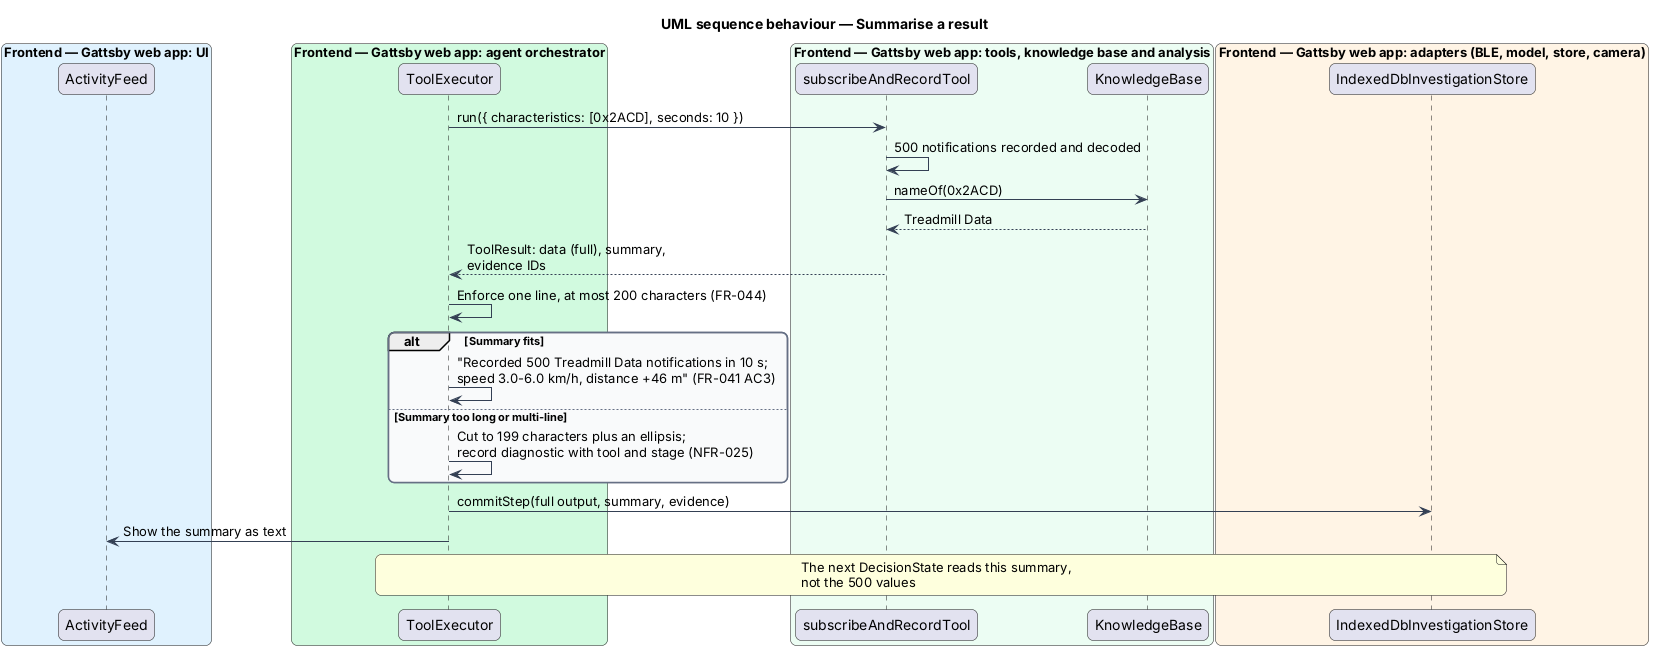

The diagram above was rendered by PlantUML. Its source (embedded in the PNG):
@startuml
title UML sequence behaviour — Summarise a result
skinparam backgroundColor #FFFFFF
skinparam shadowing false
skinparam roundcorner 12
skinparam defaultFontName Arial
skinparam ArrowColor #344054
skinparam rectangle {
  BorderColor #344054
  FontColor #101828
}
skinparam package {
  BorderColor #667085
  FontColor #101828
  BackgroundColor #F9FAFB
}
box "Frontend — Gattsby web app: UI" #E0F2FE
  participant "ActivityFeed" as feed
end box
box "Frontend — Gattsby web app: agent orchestrator" #D1FADF
  participant "ToolExecutor" as executor
end box
box "Frontend — Gattsby web app: tools, knowledge base and analysis" #ECFDF3
  participant "subscribeAndRecordTool" as tool
  participant "KnowledgeBase" as kb
end box
box "Frontend — Gattsby web app: adapters (BLE, model, store, camera)" #FFF4E5
  participant "IndexedDbInvestigationStore" as store
end box

executor -> tool : run({ characteristics: [0x2ACD], seconds: 10 })
tool -> tool : 500 notifications recorded and decoded
tool -> kb : nameOf(0x2ACD)
kb --> tool : Treadmill Data
tool --> executor : ToolResult: data (full), summary,\nevidence IDs
executor -> executor : Enforce one line, at most 200 characters (FR-044)
alt Summary fits
  executor -> executor : "Recorded 500 Treadmill Data notifications in 10 s;\nspeed 3.0-6.0 km/h, distance +46 m" (FR-041 AC3)
else Summary too long or multi-line
  executor -> executor : Cut to 199 characters plus an ellipsis;\nrecord diagnostic with tool and stage (NFR-025)
end
executor -> store : commitStep(full output, summary, evidence)
executor -> feed : Show the summary as text
note over executor, store : The next DecisionState reads this summary,\nnot the 500 values
@enduml